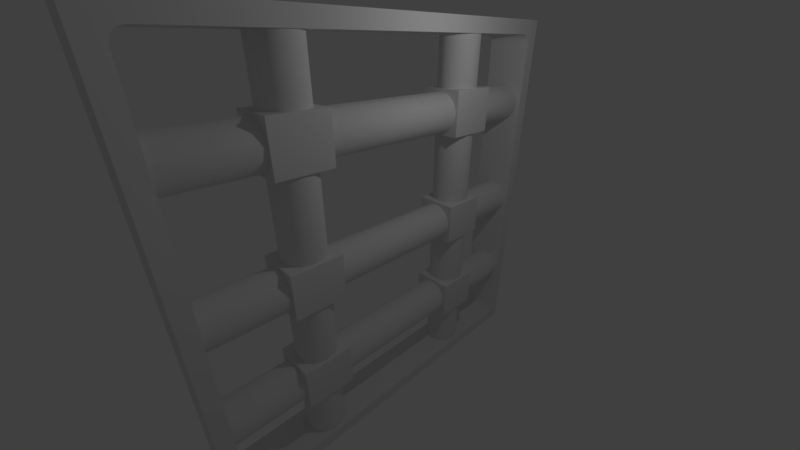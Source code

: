 # Source: wallpipes4.blend  (saved by Blender 2.79.0; exported with 4.5.12 LTS)
import bpy
from mathutils import Matrix  # noqa: F401  (used for matrix-valued properties, if any)

bpy.ops.wm.read_factory_settings(use_empty=True)
scene = bpy.context.scene
scene.name = 'Scene'

# ---- collections
col_collection_1 = bpy.data.collections.new('Collection 1'); scene.collection.children.link(col_collection_1)

# ---- materials (node trees are filled in below, after node groups)
mat_material = bpy.data.materials.new('Material')
mat_material.alpha_threshold = 0.0
mat_material.use_transparent_shadow = False
mat_material.roughness = 0.5
mat_material.line_color = (0.0, 0.0, 0.0, 1.0)

# ---- node groups
ng_auto_smooth = bpy.data.node_groups.new('Auto Smooth', 'GeometryNodeTree')
_s = ng_auto_smooth.interface.new_socket(name='Geometry', in_out='OUTPUT', socket_type='NodeSocketGeometry')
_s = ng_auto_smooth.interface.new_socket(name='Geometry', in_out='INPUT', socket_type='NodeSocketGeometry')
_s = ng_auto_smooth.interface.new_socket(name='Angle', in_out='INPUT', socket_type='NodeSocketFloat')
_s.subtype = 'ANGLE'
_s.min_value = 0.0
_s.max_value = 3.142
ng_auto_smooth.is_modifier = True
_N = ng_auto_smooth.nodes; _L = ng_auto_smooth.links
n0 = _N.new('NodeGroupOutput'); n0.name = 'Group Output'; n0.location = (480, -100)
n1 = _N.new('NodeGroupInput'); n1.name = 'Group Input'; n1.location = (-420, -300)
n2 = _N.new('NodeGroupInput'); n2.name = 'Group Input.001'; n2.location = (-60, -100)
n3 = _N.new('GeometryNodeSetShadeSmooth'); n3.name = 'Set Shade Smooth'; n3.location = (120, -100)
n3.domain = 'EDGE'
n4 = _N.new('GeometryNodeSetShadeSmooth'); n4.name = 'Set Shade Smooth.001'; n4.location = (300, -100)
n5 = _N.new('GeometryNodeInputMeshEdgeAngle'); n5.name = 'Edge Angle'; n5.location = (-420, -220)
n6 = _N.new('GeometryNodeInputEdgeSmooth'); n6.name = 'Is Edge Smooth'; n6.location = (-60, -160)
n7 = _N.new('GeometryNodeInputShadeSmooth'); n7.name = 'Is Face Smooth'; n7.location = (-240, -340)
n8 = _N.new('FunctionNodeBooleanMath'); n8.name = 'Boolean Math'; n8.location = (-60, -220)
n9 = _N.new('FunctionNodeCompare'); n9.name = 'Compare'; n9.location = (-240, -180)
n9.operation = 'LESS_EQUAL'
_L.new(n5.outputs[0], n9.inputs[0])
_L.new(n4.outputs[0], n0.inputs[0])
_L.new(n1.outputs[1], n9.inputs[1])
_L.new(n9.outputs[0], n8.inputs[0])
_L.new(n7.outputs[0], n8.inputs[1])
_L.new(n2.outputs[0], n3.inputs[0])
_L.new(n6.outputs[0], n3.inputs[1])
_L.new(n3.outputs[0], n4.inputs[0])
_L.new(n8.outputs[0], n3.inputs[2])
n0.is_active_output = True

# ---- material node trees

# ---- world
world_world = bpy.data.worlds.new('World'); scene.world = world_world
world_world.color = (0.05088, 0.05088, 0.05088)
world_world.use_sun_shadow = False
world_world.sun_shadow_jitter_overblur = 0.0
world_world.cycles.sampling_method = 'MANUAL'

# ---- cameras
cam_camera = bpy.data.cameras.new('Camera')
cam_camera.clip_end = 100.0
cam_camera.lens = 14.66
cam_camera.sensor_width = 32.0
cam_camera.sensor_height = 18.0
cam_camera.ortho_scale = 7.314
cam_camera.dof.focus_distance = 0.0
cam_camera.dof.aperture_fstop = 128.0

# ---- lights
light_lamp = bpy.data.lights.new('Lamp', 'POINT')
light_lamp.transmission_factor = 0.0
light_lamp.cutoff_distance = 30.0
light_lamp.energy = 100.0
light_lamp.shadow_buffer_clip_start = 1.001
light_lamp.shadow_soft_size = 0.1
light_lamp.shadow_maximum_resolution = 0.006
light_lamp.use_absolute_resolution = True

# ---- meshes
me_cube = bpy.data.meshes.new('Cube')
me_cube.from_pydata([(0.6906, 5.99, -5.99), (0.6906, -5.99, -5.99), (0.6906, 5.99, 5.99), (0.6906, -5.99, 5.99), (-0.6906, -5.99, -5.99), (-0.6906, 5.99, -5.99), (-0.6906, -5.99, 5.99), (-0.6906, 5.99, 5.99), (2.808e-08, 5.815, -2.714), (2.808e-08, -5.983, -2.714), (0.2831, 5.815, -2.784), (0.2831, -5.983, -2.784), (0.5013, 5.815, -2.977), (0.5013, -5.983, -2.977), (0.6046, 5.815, -3.25), (0.6046, -5.983, -3.25), (0.5695, 5.815, -3.539), (0.5695, -5.983, -3.539), (0.4039, 5.815, -3.779), (0.4039, -5.983, -3.779), (0.1458, 5.815, -3.915), (0.1458, -5.983, -3.915), (-0.1458, 5.815, -3.915), (-0.1458, -5.983, -3.915), (-0.4039, 5.815, -3.779), (-0.4039, -5.983, -3.779), (-0.5695, 5.815, -3.539), (-0.5695, -5.983, -3.539), (-0.6046, 5.815, -3.25), (-0.6046, -5.983, -3.25), (-0.5013, 5.815, -2.977), (-0.5013, -5.983, -2.977), (-0.2831, 5.815, -2.784), (-0.2831, -5.983, -2.784), (2.808e-08, -5.983, 0.451), (2.808e-08, 5.815, 0.451), (0.2831, 5.815, 0.3812), (0.2831, -5.983, 0.3812), (0.5013, 5.815, 0.1879), (0.5013, -5.983, 0.1879), (0.6046, 5.815, -0.08465), (0.6046, -5.983, -0.08465), (0.5695, 5.815, -0.3741), (0.5695, -5.983, -0.3741), (0.4039, 5.815, -0.614), (0.4039, -5.983, -0.614), (0.1458, 5.815, -0.7494), (0.1458, -5.983, -0.7494), (-0.1458, 5.815, -0.7494), (-0.1458, -5.983, -0.7494), (-0.4039, 5.815, -0.614), (-0.4039, -5.983, -0.614), (-0.5695, 5.815, -0.3741), (-0.5695, -5.983, -0.3741), (-0.6046, 5.815, -0.08465), (-0.6046, -5.983, -0.08465), (-0.5013, 5.815, 0.1879), (-0.5013, -5.983, 0.1879), (-0.2831, 5.815, 0.3812), (-0.2831, -5.983, 0.3812), (0.668, -3.544, -2.645), (0.6546, -2.068, -3.957), (0.6617, -2.068, -3.953), (0.6664, -2.068, -3.946), (0.6463, -2.068, -3.959), (0.668, -2.068, -3.937), (0.6664, -2.068, -2.636), (0.6617, -2.068, -2.629), (0.6546, -2.068, -2.625), (0.668, -2.068, -2.645), (0.6463, -2.068, -2.623), (-0.6546, -3.544, -0.7988), (-0.6617, -3.544, -0.7941), (-0.6664, -3.544, -0.7871), (-0.6463, -3.544, -0.8005), (-0.668, -3.544, -0.7788), (-0.6664, -3.544, 0.5222), (-0.6617, -3.544, 0.5293), (-0.6546, -3.544, 0.534), (-0.668, -3.544, 0.5139), (-0.6463, -3.544, 0.5356), (-0.6664, -2.068, -0.7871), (-0.6617, -2.068, -0.7941), (-0.6546, -2.068, -0.7988), (-0.668, -2.068, -0.7788), (-0.6463, -2.068, -0.8005), (-0.6546, -2.068, 0.534), (-0.6617, -2.068, 0.5293), (-0.6664, -2.068, 0.5222), (-0.6463, -2.068, 0.5356), (-0.668, -2.068, 0.5139), (0.6664, -3.544, -0.7871), (0.6617, -3.544, -0.7941), (0.6546, -3.544, -0.7988), (0.668, -3.544, -0.7788), (0.6463, -3.544, -0.8005), (0.6546, -3.544, 0.534), (0.6617, -3.544, 0.5293), (0.6664, -3.544, 0.5222), (0.6463, -3.544, 0.5356), (0.668, -3.544, 0.5139), (0.6546, -2.068, -0.7988), (0.6617, -2.068, -0.7941), (0.6664, -2.068, -0.7871), (0.6463, -2.068, -0.8005), (0.668, -2.068, -0.7788), (0.6664, -2.068, 0.5222), (0.6617, -2.068, 0.5293), (0.6546, -2.068, 0.534), (0.668, -2.068, 0.5139), (0.6463, -2.068, 0.5356), (-0.2831, -3.332, -5.762), (-0.2831, -3.332, 5.817), (-0.5013, -3.139, -5.762), (-0.5013, -3.139, 5.817), (-0.6046, -2.866, -5.762), (-0.6046, -2.866, 5.817), (-0.5695, -2.577, -5.762), (-0.5695, -2.577, 5.817), (-0.4039, -2.337, -5.762), (-0.4039, -2.337, 5.817), (-0.1458, -2.201, -5.762), (-0.1458, -2.201, 5.817), (0.1458, -2.201, -5.762), (0.1458, -2.201, 5.817), (0.4039, -2.337, -5.762), (0.4039, -2.337, 5.817), (0.5695, -2.577, -5.762), (0.5695, -2.577, 5.817), (0.6046, -2.866, -5.762), (0.6046, -2.866, 5.817), (0.5013, -3.139, -5.762), (0.5013, -3.139, 5.817), (0.2831, -3.332, -5.762), (0.2831, -3.332, 5.817), (2.808e-08, -3.402, 5.817), (2.808e-08, -3.402, -5.762), (2.808e-08, -5.983, 4.066), (2.808e-08, 5.815, 4.066), (0.2831, 5.815, 3.996), (0.2831, -5.983, 3.996), (0.5013, 5.815, 3.803), (0.5013, -5.983, 3.803), (0.6046, 5.815, 3.53), (0.6046, -5.983, 3.53), (0.5695, 5.815, 3.241), (0.5695, -5.983, 3.241), (0.4039, 5.815, 3.001), (0.4039, -5.983, 3.001), (0.1458, 5.815, 2.865), (0.1458, -5.983, 2.865), (-0.1458, 5.815, 2.865), (-0.1458, -5.983, 2.865), (-0.4039, 5.815, 3.001), (-0.4039, -5.983, 3.001), (-0.5695, 5.815, 3.241), (-0.5695, -5.983, 3.241), (-0.6046, 5.815, 3.53), (-0.6046, -5.983, 3.53), (-0.5013, 5.815, 3.803), (-0.5013, -5.983, 3.803), (-0.2831, 5.815, 3.996), (-0.2831, -5.983, 3.996), (-0.4039, -2.162, 3.001), (-0.4039, -3.761, 3.001), (0.5695, -2.162, 3.241), (0.5695, -3.761, 3.241), (0.6046, -3.761, 3.53), (0.6046, -2.162, 3.53), (-0.1458, -2.162, 2.865), (-0.1458, -3.761, 2.865), (0.5013, -3.761, 3.803), (0.5013, -2.162, 3.803), (0.1458, -2.162, 2.865), (0.1458, -3.761, 2.865), (0.2831, -3.761, 3.996), (0.2831, -2.162, 3.996), (0.4039, -3.761, 3.001), (0.4039, -2.162, 3.001), (2.808e-08, -2.162, 4.066), (2.808e-08, -3.761, 4.066), (-0.5695, -2.162, 3.241), (-0.5695, -3.761, 3.241), (-0.6046, -2.162, 3.53), (-0.6046, -3.761, 3.53), (-0.5013, -2.162, 3.803), (-0.5013, -3.761, 3.803), (-0.2831, -3.761, 3.996), (-0.2831, -2.162, 3.996), (0.6463, -2.068, 4.125), (0.668, -2.068, 4.103), (0.6546, -2.068, 4.123), (0.6617, -2.068, 4.118), (0.6664, -2.068, 4.111), (0.668, -2.068, 2.81), (0.6463, -2.068, 2.789), (0.6664, -2.068, 2.802), (0.6617, -2.068, 2.795), (0.6546, -2.068, 2.79), (0.668, -3.544, 4.103), (0.6463, -3.544, 4.125), (0.6664, -3.544, 4.111), (0.6617, -3.544, 4.118), (0.6546, -3.544, 4.123), (0.6463, -3.544, 2.789), (0.668, -3.544, 2.81), (0.6546, -3.544, 2.79), (0.6617, -3.544, 2.795), (0.6664, -3.544, 2.802), (-0.668, -2.068, 4.103), (-0.6463, -2.068, 4.125), (-0.6664, -2.068, 4.111), (-0.6617, -2.068, 4.118), (-0.6546, -2.068, 4.123), (-0.6463, -2.068, 2.789), (-0.668, -2.068, 2.81), (-0.6546, -2.068, 2.79), (-0.6617, -2.068, 2.795), (-0.6664, -2.068, 2.802), (-0.6463, -3.544, 4.125), (-0.668, -3.544, 4.103), (-0.6546, -3.544, 4.123), (-0.6617, -3.544, 4.118), (-0.6664, -3.544, 4.111), (-0.668, -3.544, 2.81), (-0.6463, -3.544, 2.789), (-0.6664, -3.544, 2.802), (-0.6617, -3.544, 2.795), (-0.6546, -3.544, 2.79), (0.6906, 5.578, -5.297), (0.6906, 5.297, -5.578), (0.6906, 5.776, -5.776), (0.6906, 5.54, -5.437), (0.6906, 5.437, -5.54), (0.6906, -5.297, -5.578), (0.6906, -5.578, -5.297), (0.6906, -5.776, -5.776), (0.6906, -5.437, -5.54), (0.6906, -5.54, -5.437), (-0.6906, -5.578, -5.297), (-0.6906, -5.297, -5.578), (-0.6906, -5.776, -5.776), (-0.6906, -5.54, -5.437), (-0.6906, -5.437, -5.54), (-0.6906, 5.297, -5.578), (-0.6906, 5.578, -5.297), (-0.6906, 5.776, -5.776), (-0.6906, 5.437, -5.54), (-0.6906, 5.54, -5.437), (0.6906, 5.297, 5.578), (0.6906, 5.578, 5.297), (0.6906, 5.776, 5.776), (0.6906, 5.437, 5.54), (0.6906, 5.54, 5.437), (0.6906, -5.578, 5.297), (0.6906, -5.297, 5.578), (0.6906, -5.776, 5.776), (0.6906, -5.54, 5.437), (0.6906, -5.437, 5.54), (-0.6906, -5.297, 5.578), (-0.6906, -5.578, 5.297), (-0.6906, -5.776, 5.776), (-0.6906, -5.437, 5.54), (-0.6906, -5.54, 5.437), (-0.6906, 5.578, 5.297), (-0.6906, 5.297, 5.578), (-0.6906, 5.776, 5.776), (-0.6906, 5.54, 5.437), (-0.6906, 5.437, 5.54), (0.6463, -3.544, -2.623), (0.6664, -3.544, -2.636), (0.6617, -3.544, -2.629), (0.6546, -3.544, -2.625), (0.6463, -3.544, -3.959), (0.668, -3.544, -3.937), (0.6546, -3.544, -3.957), (0.6617, -3.544, -3.953), (0.6664, -3.544, -3.946), (-0.668, -2.068, -2.645), (-0.6463, -2.068, -2.623), (-0.6664, -2.068, -2.636), (-0.6617, -2.068, -2.629), (-0.6546, -2.068, -2.625), (-0.6463, -2.068, -3.959), (-0.668, -2.068, -3.937), (-0.6546, -2.068, -3.957), (-0.6617, -2.068, -3.953), (-0.6664, -2.068, -3.946), (-0.6463, -3.544, -2.623), (-0.668, -3.544, -2.645), (-0.6546, -3.544, -2.625), (-0.6617, -3.544, -2.629), (-0.6664, -3.544, -2.636), (-0.668, -3.544, -3.937), (-0.6463, -3.544, -3.959), (-0.6664, -3.544, -3.946), (-0.6617, -3.544, -3.953), (-0.6546, -3.544, -3.957), (0.668, 2.194, -2.645), (0.6546, 3.67, -3.957), (0.6617, 3.67, -3.953), (0.6664, 3.67, -3.946), (0.6463, 3.67, -3.959), (0.668, 3.67, -3.937), (0.6664, 3.67, -2.636), (0.6617, 3.67, -2.629), (0.6546, 3.67, -2.625), (0.668, 3.67, -2.645), (0.6463, 3.67, -2.623), (-0.6546, 2.194, -0.7988), (-0.6617, 2.194, -0.7941), (-0.6664, 2.194, -0.7871), (-0.6463, 2.194, -0.8005), (-0.668, 2.194, -0.7788), (-0.6664, 2.194, 0.5222), (-0.6617, 2.194, 0.5293), (-0.6546, 2.194, 0.534), (-0.668, 2.194, 0.5139), (-0.6463, 2.194, 0.5356), (-0.6664, 3.67, -0.7871), (-0.6617, 3.67, -0.7941), (-0.6546, 3.67, -0.7988), (-0.668, 3.67, -0.7788), (-0.6463, 3.67, -0.8005), (-0.6546, 3.67, 0.534), (-0.6617, 3.67, 0.5293), (-0.6664, 3.67, 0.5222), (-0.6463, 3.67, 0.5356), (-0.668, 3.67, 0.5139), (0.6664, 2.194, -0.7871), (0.6617, 2.194, -0.7941), (0.6546, 2.194, -0.7988), (0.668, 2.194, -0.7788), (0.6463, 2.194, -0.8005), (0.6546, 2.194, 0.534), (0.6617, 2.194, 0.5293), (0.6664, 2.194, 0.5222), (0.6463, 2.194, 0.5356), (0.668, 2.194, 0.5139), (0.6546, 3.67, -0.7988), (0.6617, 3.67, -0.7941), (0.6664, 3.67, -0.7871), (0.6463, 3.67, -0.8005), (0.668, 3.67, -0.7788), (0.6664, 3.67, 0.5222), (0.6617, 3.67, 0.5293), (0.6546, 3.67, 0.534), (0.668, 3.67, 0.5139), (0.6463, 3.67, 0.5356), (-0.2831, 2.406, -5.762), (-0.2831, 2.406, 5.817), (-0.5013, 2.599, -5.762), (-0.5013, 2.599, 5.817), (-0.6046, 2.872, -5.762), (-0.6046, 2.872, 5.817), (-0.5695, 3.161, -5.762), (-0.5695, 3.161, 5.817), (-0.4039, 3.401, -5.762), (-0.4039, 3.401, 5.817), (-0.1458, 3.537, -5.762), (-0.1458, 3.537, 5.817), (0.1458, 3.537, -5.762), (0.1458, 3.537, 5.817), (0.4039, 3.401, -5.762), (0.4039, 3.401, 5.817), (0.5695, 3.161, -5.762), (0.5695, 3.161, 5.817), (0.6046, 2.872, -5.762), (0.6046, 2.872, 5.817), (0.5013, 2.599, -5.762), (0.5013, 2.599, 5.817), (0.2831, 2.406, -5.762), (0.2831, 2.406, 5.817), (2.808e-08, 2.336, 5.817), (2.808e-08, 2.336, -5.762), (-0.4039, 3.575, 3.001), (0.5695, 3.575, 3.241), (0.6046, 3.575, 3.53), (-0.1458, 3.575, 2.865), (0.5013, 3.575, 3.803), (0.1458, 3.575, 2.865), (0.2831, 3.575, 3.996), (0.4039, 3.575, 3.001), (2.808e-08, 3.575, 4.066), (-0.5695, 3.575, 3.241), (-0.6046, 3.575, 3.53), (-0.5013, 3.575, 3.803), (-0.2831, 3.575, 3.996), (0.6463, 3.67, 4.125), (0.668, 3.67, 4.103), (0.6546, 3.67, 4.123), (0.6617, 3.67, 4.118), (0.6664, 3.67, 4.111), (0.668, 3.67, 2.81), (0.6463, 3.67, 2.789), (0.6664, 3.67, 2.802), (0.6617, 3.67, 2.795), (0.6546, 3.67, 2.79), (0.668, 2.194, 4.103), (0.6463, 2.194, 4.125), (0.6664, 2.194, 4.111), (0.6617, 2.194, 4.118), (0.6546, 2.194, 4.123), (0.6463, 2.194, 2.789), (0.668, 2.194, 2.81), (0.6546, 2.194, 2.79), (0.6617, 2.194, 2.795), (0.6664, 2.194, 2.802), (-0.668, 3.67, 4.103), (-0.6463, 3.67, 4.125), (-0.6664, 3.67, 4.111), (-0.6617, 3.67, 4.118), (-0.6546, 3.67, 4.123), (-0.6463, 3.67, 2.789), (-0.668, 3.67, 2.81), (-0.6546, 3.67, 2.79), (-0.6617, 3.67, 2.795), (-0.6664, 3.67, 2.802), (-0.6463, 2.194, 4.125), (-0.668, 2.194, 4.103), (-0.6546, 2.194, 4.123), (-0.6617, 2.194, 4.118), (-0.6664, 2.194, 4.111), (-0.668, 2.194, 2.81), (-0.6463, 2.194, 2.789), (-0.6664, 2.194, 2.802), (-0.6617, 2.194, 2.795), (-0.6546, 2.194, 2.79), (0.6463, 2.194, -2.623), (0.6664, 2.194, -2.636), (0.6617, 2.194, -2.629), (0.6546, 2.194, -2.625), (0.6463, 2.194, -3.959), (0.668, 2.194, -3.937), (0.6546, 2.194, -3.957), (0.6617, 2.194, -3.953), (0.6664, 2.194, -3.946), (-0.668, 3.67, -2.645), (-0.6463, 3.67, -2.623), (-0.6664, 3.67, -2.636), (-0.6617, 3.67, -2.629), (-0.6546, 3.67, -2.625), (-0.6463, 3.67, -3.959), (-0.668, 3.67, -3.937), (-0.6546, 3.67, -3.957), (-0.6617, 3.67, -3.953), (-0.6664, 3.67, -3.946), (-0.6463, 2.194, -2.623), (-0.668, 2.194, -2.645), (-0.6546, 2.194, -2.625), (-0.6617, 2.194, -2.629), (-0.6664, 2.194, -2.636), (-0.668, 2.194, -3.937), (-0.6463, 2.194, -3.959), (-0.6664, 2.194, -3.946), (-0.6617, 2.194, -3.953), (-0.6546, 2.194, -3.957)], [(387, 386), (381, 383), (379, 381), (383, 387), (377, 379), (382, 376), (386, 385), (385, 384), (384, 375), (375, 378), (378, 380), (380, 382), (376, 377)], [(0, 1, 4, 5), (2, 7, 6, 3), (266, 265, 259, 261, 6, 7), (1, 3, 6, 4), (241, 240, 244, 246, 5, 4), (2, 0, 5, 7), (250, 264, 245, 229), (236, 235, 254, 256, 3, 1), (235, 239, 260, 254), (261, 260, 239, 241, 4, 6), (246, 245, 264, 266, 7, 5), (256, 255, 249, 251, 2, 3), (255, 259, 265, 249), (251, 250, 229, 231, 0, 2), (231, 230, 234, 236, 1, 0), (40, 41, 43, 42), (8, 9, 11, 10), (35, 36, 38, 40, 42, 44, 46, 48, 50, 52, 54, 56, 58), (10, 11, 13, 12), (44, 45, 47, 46), (12, 13, 15, 14), (46, 47, 49, 48), (14, 15, 17, 16), (48, 49, 51, 50), (16, 17, 19, 18), (50, 51, 53, 52), (18, 19, 21, 20), (52, 53, 55, 54), (20, 21, 23, 22), (54, 55, 57, 56), (22, 23, 25, 24), (37, 34, 59, 57, 55, 53, 51, 49, 47, 45, 43, 41, 39), (24, 25, 27, 26), (26, 27, 29, 28), (28, 29, 31, 30), (11, 9, 33, 31, 29, 27, 25, 23, 21, 19, 17, 15, 13), (30, 31, 33, 32), (42, 43, 45, 44), (32, 33, 9, 8), (8, 10, 12, 14, 16, 18, 20, 22, 24, 26, 28, 30, 32), (38, 39, 41, 40), (58, 59, 34, 35), (36, 37, 39, 38), (35, 34, 37, 36), (56, 57, 59, 58), (288, 279, 282, 290), (68, 272, 271, 67), (290, 282, 281, 291), (80, 89, 86, 78), (107, 97, 98, 106), (76, 88, 90, 79), (275, 61, 62, 276), (276, 62, 63, 277), (285, 297, 296, 286), (66, 270, 60, 69), (286, 296, 295, 287), (70, 269, 272, 68), (283, 64, 273, 294), (70, 279, 288, 269), (287, 295, 293, 284), (277, 63, 65, 274), (291, 281, 280, 292), (67, 271, 270, 66), (283, 285, 286, 287, 284, 278, 280, 281, 282, 279, 70, 68, 67, 66, 69, 65, 63, 62, 61, 64), (283, 294, 297, 285), (65, 69, 60, 274), (106, 98, 100, 109), (105, 109, 100, 94), (110, 99, 96, 108), (108, 96, 97, 107), (78, 86, 87, 77), (77, 87, 88, 76), (273, 275, 276, 277, 274, 60, 270, 271, 272, 269, 288, 290, 291, 292, 289, 293, 295, 296, 297, 294), (273, 64, 61, 275), (292, 280, 278, 289), (85, 104, 95, 74), (95, 93, 92, 91, 94, 100, 98, 97, 96, 99, 80, 78, 77, 76, 79, 75, 73, 72, 71, 74), (112, 111, 136, 135), (132, 131, 129, 130), (93, 101, 102, 92), (95, 104, 101, 93), (135, 136, 133, 134), (134, 133, 131, 132), (91, 103, 105, 94), (92, 102, 103, 91), (110, 89, 80, 99), (114, 113, 111, 112), (85, 83, 82, 81, 84, 90, 88, 87, 86, 89, 110, 108, 107, 106, 109, 105, 103, 102, 101, 104), (75, 79, 90, 84), (81, 73, 75, 84), (85, 74, 71, 83), (116, 115, 113, 114), (128, 127, 125, 126), (120, 119, 117, 118), (118, 117, 115, 116), (124, 123, 121, 122), (122, 121, 119, 120), (130, 129, 127, 128), (126, 125, 123, 124), (82, 72, 73, 81), (83, 71, 72, 82), (293, 289, 278, 284), (141, 172, 168, 143), (138, 139, 141, 143, 145, 147, 149, 151, 153, 155, 157, 159, 161), (138, 179, 176, 139), (139, 176, 172, 141), (143, 168, 165, 145), (153, 163, 181, 155), (157, 183, 185, 159), (159, 185, 188, 161), (140, 137, 162, 160, 158, 156, 154, 152, 150, 148, 146, 144, 142), (145, 165, 178, 147), (149, 173, 169, 151), (161, 188, 179, 138), (147, 178, 173, 149), (187, 162, 137, 180), (186, 160, 162, 187), (180, 137, 140, 175), (175, 140, 142, 171), (155, 181, 183, 157), (171, 142, 144, 167), (167, 144, 146, 166), (184, 158, 160, 186), (182, 156, 158, 184), (170, 152, 154, 164), (164, 154, 156, 182), (174, 150, 152, 170), (177, 148, 150, 174), (166, 146, 148, 177), (186, 187, 188, 185), (180, 175, 176, 179), (175, 171, 172, 176), (187, 180, 179, 188), (171, 167, 168, 172), (166, 177, 178, 165), (184, 186, 185, 183), (182, 184, 183, 181), (164, 182, 181, 163), (170, 164, 163, 169), (174, 170, 169, 173), (177, 174, 173, 178), (167, 166, 165, 168), (151, 169, 163, 153), (189, 210, 219, 200), (214, 216, 217, 218, 215, 209, 211, 212, 213, 210, 189, 191, 192, 193, 190, 194, 196, 197, 198, 195), (224, 220, 209, 215), (204, 206, 207, 208, 205, 199, 201, 202, 203, 200, 219, 221, 222, 223, 220, 224, 226, 227, 228, 225), (214, 195, 204, 225), (204, 195, 198, 206), (206, 198, 197, 207), (207, 197, 196, 208), (208, 196, 194, 205), (214, 225, 228, 216), (216, 228, 227, 217), (217, 227, 226, 218), (218, 226, 224, 215), (219, 210, 213, 221), (221, 213, 212, 222), (222, 212, 211, 223), (223, 211, 209, 220), (189, 200, 203, 191), (191, 203, 202, 192), (192, 202, 201, 193), (193, 201, 199, 190), (194, 190, 199, 205), (229, 232, 231), (232, 233, 231), (233, 230, 231), (234, 237, 236), (237, 238, 236), (238, 235, 236), (239, 242, 241), (242, 243, 241), (243, 240, 241), (244, 247, 246), (247, 248, 246), (248, 245, 246), (249, 252, 251), (252, 253, 251), (253, 250, 251), (254, 257, 256), (257, 258, 256), (258, 255, 256), (259, 262, 261), (262, 263, 261), (263, 260, 261), (264, 267, 266), (267, 268, 266), (268, 265, 266), (234, 240, 243, 237), (237, 243, 242, 238), (238, 242, 239, 235), (259, 255, 258, 262), (262, 258, 257, 263), (263, 257, 254, 260), (264, 250, 253, 267), (267, 253, 252, 268), (268, 252, 249, 265), (244, 230, 233, 247), (247, 233, 232, 248), (248, 232, 229, 245), (230, 244, 240, 234), (447, 438, 441, 449), (306, 431, 430, 305), (449, 441, 440, 450), (318, 327, 324, 316), (345, 335, 336, 344), (314, 326, 328, 317), (434, 299, 300, 435), (435, 300, 301, 436), (444, 456, 455, 445), (304, 429, 298, 307), (445, 455, 454, 446), (308, 428, 431, 306), (442, 302, 432, 453), (308, 438, 447, 428), (446, 454, 452, 443), (436, 301, 303, 433), (450, 440, 439, 451), (305, 430, 429, 304), (442, 444, 445, 446, 443, 437, 439, 440, 441, 438, 308, 306, 305, 304, 307, 303, 301, 300, 299, 302), (442, 453, 456, 444), (303, 307, 298, 433), (344, 336, 338, 347), (343, 347, 338, 332), (348, 337, 334, 346), (346, 334, 335, 345), (316, 324, 325, 315), (315, 325, 326, 314), (432, 434, 435, 436, 433, 298, 429, 430, 431, 428, 447, 449, 450, 451, 448, 452, 454, 455, 456, 453), (432, 302, 299, 434), (451, 439, 437, 448), (323, 342, 333, 312), (333, 331, 330, 329, 332, 338, 336, 335, 334, 337, 318, 316, 315, 314, 317, 313, 311, 310, 309, 312), (350, 349, 374, 373), (370, 369, 367, 368), (331, 339, 340, 330), (333, 342, 339, 331), (373, 374, 371, 372), (372, 371, 369, 370), (329, 341, 343, 332), (330, 340, 341, 329), (348, 327, 318, 337), (352, 351, 349, 350), (323, 321, 320, 319, 322, 328, 326, 325, 324, 327, 348, 346, 345, 344, 347, 343, 341, 340, 339, 342), (313, 317, 328, 322), (319, 311, 313, 322), (323, 312, 309, 321), (354, 353, 351, 352), (366, 365, 363, 364), (358, 357, 355, 356), (356, 355, 353, 354), (362, 361, 359, 360), (360, 359, 357, 358), (368, 367, 365, 366), (364, 363, 361, 362), (320, 310, 311, 319), (321, 309, 310, 320), (452, 448, 437, 443), (388, 409, 418, 399), (413, 415, 416, 417, 414, 408, 410, 411, 412, 409, 388, 390, 391, 392, 389, 393, 395, 396, 397, 394), (423, 419, 408, 414), (403, 405, 406, 407, 404, 398, 400, 401, 402, 399, 418, 420, 421, 422, 419, 423, 425, 426, 427, 424), (413, 394, 403, 424), (403, 394, 397, 405), (405, 397, 396, 406), (406, 396, 395, 407), (407, 395, 393, 404), (413, 424, 427, 415), (415, 427, 426, 416), (416, 426, 425, 417), (417, 425, 423, 414), (418, 409, 412, 420), (420, 412, 411, 421), (421, 411, 410, 422), (422, 410, 408, 419), (388, 399, 402, 390), (390, 402, 401, 391), (391, 401, 400, 392), (392, 400, 398, 389), (393, 389, 398, 404)])
me_cube.polygons.foreach_set('use_smooth', [True] * 281)
me_cube.materials.append(mat_material)
me_cube.use_remesh_preserve_volume = False
me_cube.use_remesh_preserve_attributes = False
me_cube.use_mirror_vertex_groups = False
me_cube.update()

# ---- objects
ob_cube = bpy.data.objects.new('Cube', me_cube)
ob_lamp = bpy.data.objects.new('Lamp', light_lamp)
ob_camera = bpy.data.objects.new('Camera', cam_camera)

# ---- transforms, parenting, visibility, modifiers, constraints
ob_cube.location = (0.0, 0.0, 0.0)
ob_cube.lock_rotations_4d = False
ob_cube.empty_display_type = 'ARROWS'
ob_cube.lineart.crease_threshold = 0.0
_m = ob_cube.modifiers.new('Auto Smooth', 'NODES')
_m.node_group = ng_auto_smooth
_gi = [s.identifier for s in ng_auto_smooth.interface.items_tree if s.item_type == 'SOCKET' and s.in_out == 'INPUT']
_m[_gi[1]] = 0.5236  # Angle
ob_lamp.location = (4.076, 1.005, 5.904)
ob_lamp.rotation_euler = (0.6503, 0.05522, 1.866)
ob_lamp.lock_rotations_4d = False
ob_lamp.empty_display_type = 'ARROWS'
ob_lamp.color = (0.0, 0.0, 0.0, 0.0)
ob_lamp.lineart.crease_threshold = 0.0
ob_camera.location = (7.481, -6.508, 5.344)
ob_camera.rotation_euler = (1.109, 0.0, 0.8149)
ob_camera.lock_rotations_4d = False
ob_camera.empty_display_type = 'ARROWS'
ob_camera.color = (0.0, 0.0, 0.0, 0.0)
ob_camera.display_type = 'WIRE'
ob_camera.lineart.crease_threshold = 0.0

# ---- collection membership
col_collection_1.objects.link(ob_cube)
col_collection_1.objects.link(ob_lamp)
col_collection_1.objects.link(ob_camera)

# ---- scene / render settings (as saved in the file)
scene.camera = ob_camera
scene.frame_start = 1; scene.frame_end = 250; scene.frame_set(1)
scene.render.engine = 'BLENDER_EEVEE_NEXT'
scene.render.resolution_percentage = 50
scene.render.dither_intensity = 0.0
scene.cycles.use_denoising = False
scene.cycles.samples = 128
scene.cycles.sampling_pattern = 'TABULATED_SOBOL'
scene.cycles.use_adaptive_sampling = False
scene.cycles.use_light_tree = False
scene.cycles.blur_glossy = 0.0
scene.cycles.sample_clamp_indirect = 0.0
scene.view_settings.view_transform = 'Standard'
bpy.context.view_layer.update()
